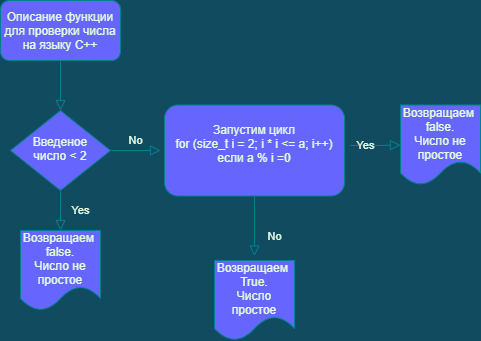

The diagram above was exported from draw.io. Its source (the exported page's mxGraphModel, read from the mxfile embedded in the PNG):
<mxGraphModel dx="1242" dy="605" grid="1" gridSize="10" guides="1" tooltips="1" connect="1" arrows="1" fold="1" page="1" pageScale="1" pageWidth="827" pageHeight="1169" background="#114B5F" math="0" shadow="0">
  <root>
    <mxCell id="WIyWlLk6GJQsqaUBKTNV-0" />
    <mxCell id="WIyWlLk6GJQsqaUBKTNV-1" parent="WIyWlLk6GJQsqaUBKTNV-0" />
    <mxCell id="WIyWlLk6GJQsqaUBKTNV-2" value="" style="rounded=0;html=1;jettySize=auto;orthogonalLoop=1;fontSize=11;endArrow=block;endFill=0;endSize=8;strokeWidth=1;shadow=0;labelBackgroundColor=none;edgeStyle=orthogonalEdgeStyle;strokeColor=#028090;fontColor=#E4FDE1;fillColor=#6666FF;" parent="WIyWlLk6GJQsqaUBKTNV-1" target="WIyWlLk6GJQsqaUBKTNV-6" edge="1">
      <mxGeometry relative="1" as="geometry">
        <mxPoint x="220" y="120" as="sourcePoint" />
      </mxGeometry>
    </mxCell>
    <mxCell id="WIyWlLk6GJQsqaUBKTNV-4" value="Yes" style="rounded=0;html=1;jettySize=auto;orthogonalLoop=1;fontSize=11;endArrow=block;endFill=0;endSize=8;strokeWidth=1;shadow=0;labelBackgroundColor=none;edgeStyle=orthogonalEdgeStyle;strokeColor=#028090;fontColor=#E4FDE1;fillColor=#6666FF;" parent="WIyWlLk6GJQsqaUBKTNV-1" source="WIyWlLk6GJQsqaUBKTNV-6" edge="1">
      <mxGeometry y="20" relative="1" as="geometry">
        <mxPoint as="offset" />
        <mxPoint x="220" y="290" as="targetPoint" />
      </mxGeometry>
    </mxCell>
    <mxCell id="WIyWlLk6GJQsqaUBKTNV-5" value="No" style="edgeStyle=orthogonalEdgeStyle;rounded=0;html=1;jettySize=auto;orthogonalLoop=1;fontSize=11;endArrow=block;endFill=0;endSize=8;strokeWidth=1;shadow=0;labelBackgroundColor=none;strokeColor=#028090;fontColor=#E4FDE1;fillColor=#6666FF;" parent="WIyWlLk6GJQsqaUBKTNV-1" source="WIyWlLk6GJQsqaUBKTNV-6" edge="1">
      <mxGeometry y="10" relative="1" as="geometry">
        <mxPoint as="offset" />
        <mxPoint x="320" y="210" as="targetPoint" />
      </mxGeometry>
    </mxCell>
    <mxCell id="WIyWlLk6GJQsqaUBKTNV-6" value="Введеное число &amp;lt; 2" style="rhombus;whiteSpace=wrap;html=1;shadow=0;fontFamily=Helvetica;fontSize=12;align=center;strokeWidth=1;spacing=6;spacingTop=-4;fillColor=#6666FF;strokeColor=#028090;fontColor=#E4FDE1;" parent="WIyWlLk6GJQsqaUBKTNV-1" vertex="1">
      <mxGeometry x="170" y="170" width="100" height="80" as="geometry" />
    </mxCell>
    <mxCell id="WIyWlLk6GJQsqaUBKTNV-8" value="No" style="rounded=0;html=1;jettySize=auto;orthogonalLoop=1;fontSize=11;endArrow=block;endFill=0;endSize=8;strokeWidth=1;shadow=0;labelBackgroundColor=none;edgeStyle=orthogonalEdgeStyle;strokeColor=#028090;fontColor=#E4FDE1;fillColor=#6666FF;" parent="WIyWlLk6GJQsqaUBKTNV-1" edge="1">
      <mxGeometry x="0.3333" y="20" relative="1" as="geometry">
        <mxPoint as="offset" />
        <mxPoint x="414" y="255.5" as="sourcePoint" />
        <mxPoint x="414" y="315.5" as="targetPoint" />
      </mxGeometry>
    </mxCell>
    <mxCell id="WIyWlLk6GJQsqaUBKTNV-9" value="Yes" style="edgeStyle=orthogonalEdgeStyle;rounded=0;html=1;jettySize=auto;orthogonalLoop=1;fontSize=11;endArrow=block;endFill=0;endSize=8;strokeWidth=1;shadow=0;labelBackgroundColor=none;strokeColor=#028090;fontColor=#E4FDE1;fillColor=#6666FF;entryX=0;entryY=0.5;entryDx=0;entryDy=0;" parent="WIyWlLk6GJQsqaUBKTNV-1" target="Mllx9wZCqOn4kgPAyIX3-3" edge="1">
      <mxGeometry y="10" relative="1" as="geometry">
        <mxPoint as="offset" />
        <mxPoint x="510" y="205" as="sourcePoint" />
        <mxPoint x="510" y="250" as="targetPoint" />
      </mxGeometry>
    </mxCell>
    <mxCell id="Mllx9wZCqOn4kgPAyIX3-0" value="Описание функции для проверки числа на языку С++" style="rounded=1;whiteSpace=wrap;html=1;fillColor=#6666FF;strokeColor=#028090;fontColor=#E4FDE1;" vertex="1" parent="WIyWlLk6GJQsqaUBKTNV-1">
      <mxGeometry x="160" y="60" width="120" height="60" as="geometry" />
    </mxCell>
    <mxCell id="Mllx9wZCqOn4kgPAyIX3-1" value="Возвращаем&amp;nbsp;&lt;br&gt;false.&lt;br&gt;Число не простое" style="shape=document;whiteSpace=wrap;html=1;boundedLbl=1;rounded=0;sketch=0;fontColor=#E4FDE1;strokeColor=#028090;fillColor=#6666FF;" vertex="1" parent="WIyWlLk6GJQsqaUBKTNV-1">
      <mxGeometry x="180" y="290" width="80" height="80" as="geometry" />
    </mxCell>
    <mxCell id="Mllx9wZCqOn4kgPAyIX3-2" value="Запустим цикл&lt;br&gt;for (size_t i = 2; i * i &amp;lt;= a; i++)&lt;br&gt;если а % i =0&lt;br&gt;&amp;nbsp; &amp;nbsp; &amp;nbsp; &amp;nbsp;" style="rounded=1;whiteSpace=wrap;html=1;sketch=0;fontColor=#E4FDE1;strokeColor=#028090;fillColor=#6666FF;" vertex="1" parent="WIyWlLk6GJQsqaUBKTNV-1">
      <mxGeometry x="324" y="164.5" width="180" height="91" as="geometry" />
    </mxCell>
    <mxCell id="Mllx9wZCqOn4kgPAyIX3-3" value="Возвращаем&amp;nbsp;&lt;br&gt;false.&lt;br&gt;Число не простое" style="shape=document;whiteSpace=wrap;html=1;boundedLbl=1;rounded=0;sketch=0;fontColor=#E4FDE1;strokeColor=#028090;fillColor=#6666FF;" vertex="1" parent="WIyWlLk6GJQsqaUBKTNV-1">
      <mxGeometry x="560" y="164.5" width="80" height="80" as="geometry" />
    </mxCell>
    <mxCell id="Mllx9wZCqOn4kgPAyIX3-4" value="Возвращаем&amp;nbsp;&lt;br&gt;True.&lt;br&gt;Число простое" style="shape=document;whiteSpace=wrap;html=1;boundedLbl=1;rounded=0;sketch=0;fontColor=#E4FDE1;strokeColor=#028090;fillColor=#6666FF;" vertex="1" parent="WIyWlLk6GJQsqaUBKTNV-1">
      <mxGeometry x="374" y="320" width="80" height="80" as="geometry" />
    </mxCell>
  </root>
</mxGraphModel>